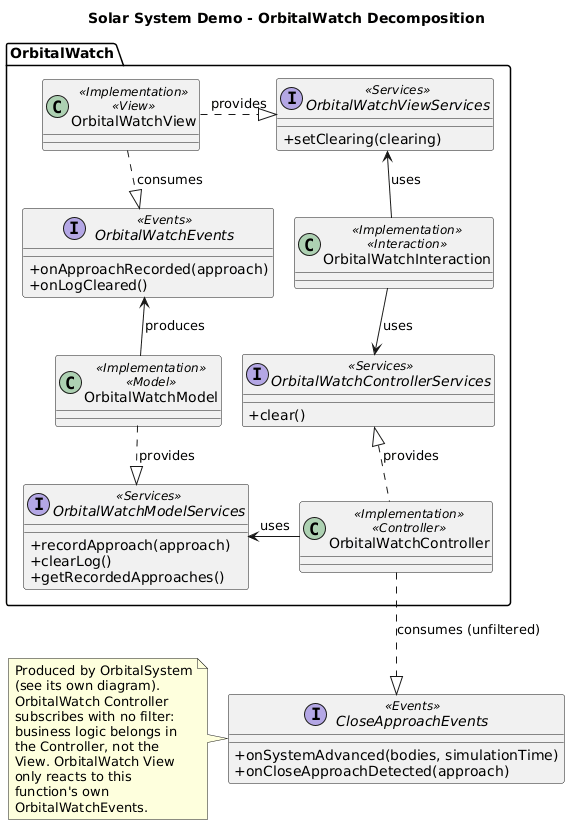

The diagram above was rendered by PlantUML. Its source (embedded in the PNG):
@startuml
title Solar System Demo - OrbitalWatch Decomposition

skinparam classAttributeIconSize 0
skinparam nodesep 20
skinparam ranksep 40

package "OrbitalWatch" {
  interface OrbitalWatchEvents <<Events>> {
    +onApproachRecorded(approach)
    +onLogCleared()
  }
  interface OrbitalWatchModelServices <<Services>> {
    +recordApproach(approach)
    +clearLog()
    +getRecordedApproaches()
  }
  interface OrbitalWatchViewServices <<Services>> {
    +setClearing(clearing)
  }
  interface OrbitalWatchControllerServices <<Services>> {
    +clear()
  }

  class OrbitalWatchModel <<Implementation>> <<Model>>
  class OrbitalWatchView <<Implementation>> <<View>>
  class OrbitalWatchController <<Implementation>> <<Controller>>
  class OrbitalWatchInteraction <<Implementation>> <<Interaction>>

  OrbitalWatchModel .d.|> OrbitalWatchModelServices : provides
  OrbitalWatchController -l-> OrbitalWatchModelServices : uses

  OrbitalWatchView .r.|> OrbitalWatchViewServices : provides
  OrbitalWatchInteraction -u-> OrbitalWatchViewServices : uses

  OrbitalWatchController .u.|> OrbitalWatchControllerServices : provides
  OrbitalWatchInteraction -d-> OrbitalWatchControllerServices : uses

  OrbitalWatchModel -u-> OrbitalWatchEvents : produces
  OrbitalWatchView .d.|> OrbitalWatchEvents : consumes
}

interface CloseApproachEvents <<Events>> {
  +onSystemAdvanced(bodies, simulationTime)
  +onCloseApproachDetected(approach)
}

OrbitalWatchController .d.|> CloseApproachEvents : consumes (unfiltered)

note left of CloseApproachEvents
  Produced by OrbitalSystem
  (see its own diagram).
  OrbitalWatch Controller
  subscribes with no filter:
  business logic belongs in
  the Controller, not the
  View. OrbitalWatch View
  only reacts to this
  function's own
  OrbitalWatchEvents.
end note

@enduml